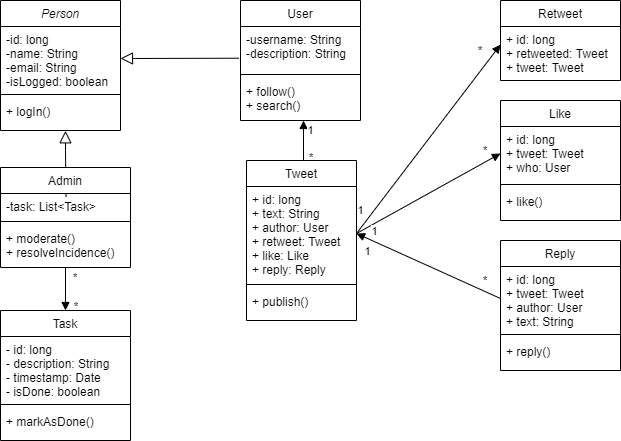

The diagram above was exported from draw.io. Its source (the exported page's mxGraphModel, read from the mxfile embedded in the PNG):
<mxGraphModel dx="953" dy="442" grid="1" gridSize="10" guides="1" tooltips="1" connect="1" arrows="1" fold="1" page="1" pageScale="1" pageWidth="827" pageHeight="1169" math="0" shadow="0">
  <root>
    <mxCell id="WIyWlLk6GJQsqaUBKTNV-0" />
    <mxCell id="WIyWlLk6GJQsqaUBKTNV-1" parent="WIyWlLk6GJQsqaUBKTNV-0" />
    <mxCell id="zkfFHV4jXpPFQw0GAbJ--0" value="Person" style="swimlane;fontStyle=2;align=center;verticalAlign=top;childLayout=stackLayout;horizontal=1;startSize=26;horizontalStack=0;resizeParent=1;resizeLast=0;collapsible=1;marginBottom=0;rounded=0;shadow=0;strokeWidth=1;" parent="WIyWlLk6GJQsqaUBKTNV-1" vertex="1">
      <mxGeometry x="120" y="20" width="120" height="130" as="geometry">
        <mxRectangle x="230" y="140" width="160" height="26" as="alternateBounds" />
      </mxGeometry>
    </mxCell>
    <mxCell id="zkfFHV4jXpPFQw0GAbJ--1" value="-id: long&#10;-name: String&#10;-email: String&#10;-isLogged: boolean" style="text;align=left;verticalAlign=top;spacingLeft=4;spacingRight=4;overflow=hidden;rotatable=0;points=[[0,0.5],[1,0.5]];portConstraint=eastwest;" parent="zkfFHV4jXpPFQw0GAbJ--0" vertex="1">
      <mxGeometry y="26" width="120" height="64" as="geometry" />
    </mxCell>
    <mxCell id="zkfFHV4jXpPFQw0GAbJ--4" value="" style="line;html=1;strokeWidth=1;align=left;verticalAlign=middle;spacingTop=-1;spacingLeft=3;spacingRight=3;rotatable=0;labelPosition=right;points=[];portConstraint=eastwest;" parent="zkfFHV4jXpPFQw0GAbJ--0" vertex="1">
      <mxGeometry y="90" width="120" height="8" as="geometry" />
    </mxCell>
    <mxCell id="zkfFHV4jXpPFQw0GAbJ--5" value="+ logIn()" style="text;align=left;verticalAlign=top;spacingLeft=4;spacingRight=4;overflow=hidden;rotatable=0;points=[[0,0.5],[1,0.5]];portConstraint=eastwest;" parent="zkfFHV4jXpPFQw0GAbJ--0" vertex="1">
      <mxGeometry y="98" width="120" height="32" as="geometry" />
    </mxCell>
    <mxCell id="QsomriJoFtf4GKxtVmEO-13" value="" style="endArrow=block;endSize=10;endFill=0;shadow=0;strokeWidth=1;rounded=0;elbow=vertical;exitX=0.441;exitY=-0.035;exitDx=0;exitDy=0;exitPerimeter=0;entryX=1;entryY=0.5;entryDx=0;entryDy=0;" edge="1" parent="zkfFHV4jXpPFQw0GAbJ--0">
      <mxGeometry width="160" relative="1" as="geometry">
        <mxPoint x="65.55999999999995" y="196.5" as="sourcePoint" />
        <mxPoint x="65" y="130.28" as="targetPoint" />
        <Array as="points">
          <mxPoint x="65" y="150" />
        </Array>
      </mxGeometry>
    </mxCell>
    <mxCell id="QsomriJoFtf4GKxtVmEO-4" value="" style="endArrow=block;endSize=10;endFill=0;shadow=0;strokeWidth=1;rounded=0;elbow=vertical;exitX=-0.013;exitY=0.721;exitDx=0;exitDy=0;exitPerimeter=0;entryX=1;entryY=0.5;entryDx=0;entryDy=0;" edge="1" parent="WIyWlLk6GJQsqaUBKTNV-1" source="QsomriJoFtf4GKxtVmEO-6" target="zkfFHV4jXpPFQw0GAbJ--1">
      <mxGeometry width="160" relative="1" as="geometry">
        <mxPoint x="410" y="150" as="sourcePoint" />
        <mxPoint x="280" y="70" as="targetPoint" />
      </mxGeometry>
    </mxCell>
    <mxCell id="QsomriJoFtf4GKxtVmEO-5" value="User" style="swimlane;fontStyle=0;align=center;verticalAlign=top;childLayout=stackLayout;horizontal=1;startSize=26;horizontalStack=0;resizeParent=1;resizeLast=0;collapsible=1;marginBottom=0;rounded=0;shadow=0;strokeWidth=1;" vertex="1" parent="WIyWlLk6GJQsqaUBKTNV-1">
      <mxGeometry x="360" y="20" width="120" height="120" as="geometry">
        <mxRectangle x="230" y="140" width="160" height="26" as="alternateBounds" />
      </mxGeometry>
    </mxCell>
    <mxCell id="QsomriJoFtf4GKxtVmEO-6" value="-username: String&#10;-description: String" style="text;align=left;verticalAlign=top;spacingLeft=4;spacingRight=4;overflow=hidden;rotatable=0;points=[[0,0.5],[1,0.5]];portConstraint=eastwest;" vertex="1" parent="QsomriJoFtf4GKxtVmEO-5">
      <mxGeometry y="26" width="120" height="44" as="geometry" />
    </mxCell>
    <mxCell id="QsomriJoFtf4GKxtVmEO-7" value="" style="line;html=1;strokeWidth=1;align=left;verticalAlign=middle;spacingTop=-1;spacingLeft=3;spacingRight=3;rotatable=0;labelPosition=right;points=[];portConstraint=eastwest;" vertex="1" parent="QsomriJoFtf4GKxtVmEO-5">
      <mxGeometry y="70" width="120" height="8" as="geometry" />
    </mxCell>
    <mxCell id="QsomriJoFtf4GKxtVmEO-8" value="+ follow()&#10;+ search()&#10;" style="text;align=left;verticalAlign=top;spacingLeft=4;spacingRight=4;overflow=hidden;rotatable=0;points=[[0,0.5],[1,0.5]];portConstraint=eastwest;" vertex="1" parent="QsomriJoFtf4GKxtVmEO-5">
      <mxGeometry y="78" width="120" height="42" as="geometry" />
    </mxCell>
    <mxCell id="QsomriJoFtf4GKxtVmEO-49" style="edgeStyle=none;rounded=0;orthogonalLoop=1;jettySize=auto;html=1;entryX=0.5;entryY=0;entryDx=0;entryDy=0;endArrow=block;endFill=1;" edge="1" parent="WIyWlLk6GJQsqaUBKTNV-1" source="QsomriJoFtf4GKxtVmEO-9" target="QsomriJoFtf4GKxtVmEO-45">
      <mxGeometry relative="1" as="geometry" />
    </mxCell>
    <mxCell id="QsomriJoFtf4GKxtVmEO-9" value="Admin" style="swimlane;fontStyle=0;align=center;verticalAlign=top;childLayout=stackLayout;horizontal=1;startSize=26;horizontalStack=0;resizeParent=1;resizeLast=0;collapsible=1;marginBottom=0;rounded=0;shadow=0;strokeWidth=1;" vertex="1" parent="WIyWlLk6GJQsqaUBKTNV-1">
      <mxGeometry x="120" y="187" width="130" height="100" as="geometry">
        <mxRectangle x="230" y="140" width="160" height="26" as="alternateBounds" />
      </mxGeometry>
    </mxCell>
    <mxCell id="QsomriJoFtf4GKxtVmEO-10" value="-task: List&lt;Task&gt;" style="text;align=left;verticalAlign=top;spacingLeft=4;spacingRight=4;overflow=hidden;rotatable=0;points=[[0,0.5],[1,0.5]];portConstraint=eastwest;" vertex="1" parent="QsomriJoFtf4GKxtVmEO-9">
      <mxGeometry y="26" width="130" height="24" as="geometry" />
    </mxCell>
    <mxCell id="QsomriJoFtf4GKxtVmEO-11" value="" style="line;html=1;strokeWidth=1;align=left;verticalAlign=middle;spacingTop=-1;spacingLeft=3;spacingRight=3;rotatable=0;labelPosition=right;points=[];portConstraint=eastwest;" vertex="1" parent="QsomriJoFtf4GKxtVmEO-9">
      <mxGeometry y="50" width="130" height="8" as="geometry" />
    </mxCell>
    <mxCell id="QsomriJoFtf4GKxtVmEO-12" value="+ moderate()&#10;+ resolveIncidence()" style="text;align=left;verticalAlign=top;spacingLeft=4;spacingRight=4;overflow=hidden;rotatable=0;points=[[0,0.5],[1,0.5]];portConstraint=eastwest;" vertex="1" parent="QsomriJoFtf4GKxtVmEO-9">
      <mxGeometry y="58" width="130" height="42" as="geometry" />
    </mxCell>
    <mxCell id="QsomriJoFtf4GKxtVmEO-19" value="1&lt;br&gt;" style="rounded=0;orthogonalLoop=1;jettySize=auto;html=1;endArrow=block;endFill=1;" edge="1" parent="WIyWlLk6GJQsqaUBKTNV-1">
      <mxGeometry x="0.5" y="-7" relative="1" as="geometry">
        <mxPoint x="423" y="180" as="sourcePoint" />
        <mxPoint x="423" y="140" as="targetPoint" />
        <mxPoint as="offset" />
      </mxGeometry>
    </mxCell>
    <mxCell id="QsomriJoFtf4GKxtVmEO-14" value="Tweet" style="swimlane;fontStyle=0;align=center;verticalAlign=top;childLayout=stackLayout;horizontal=1;startSize=26;horizontalStack=0;resizeParent=1;resizeLast=0;collapsible=1;marginBottom=0;rounded=0;shadow=0;strokeWidth=1;" vertex="1" parent="WIyWlLk6GJQsqaUBKTNV-1">
      <mxGeometry x="366" y="180" width="110" height="160" as="geometry">
        <mxRectangle x="230" y="140" width="160" height="26" as="alternateBounds" />
      </mxGeometry>
    </mxCell>
    <mxCell id="QsomriJoFtf4GKxtVmEO-15" value="+ id: long&#10;+ text: String&#10;+ author: User&#10;+ retweet: Tweet&#10;+ like: Like&#10;+ reply: Reply" style="text;align=left;verticalAlign=top;spacingLeft=4;spacingRight=4;overflow=hidden;rotatable=0;points=[[0,0.5],[1,0.5]];portConstraint=eastwest;" vertex="1" parent="QsomriJoFtf4GKxtVmEO-14">
      <mxGeometry y="26" width="110" height="94" as="geometry" />
    </mxCell>
    <mxCell id="QsomriJoFtf4GKxtVmEO-16" value="" style="line;html=1;strokeWidth=1;align=left;verticalAlign=middle;spacingTop=-1;spacingLeft=3;spacingRight=3;rotatable=0;labelPosition=right;points=[];portConstraint=eastwest;" vertex="1" parent="QsomriJoFtf4GKxtVmEO-14">
      <mxGeometry y="120" width="110" height="8" as="geometry" />
    </mxCell>
    <mxCell id="QsomriJoFtf4GKxtVmEO-17" value="+ publish()" style="text;align=left;verticalAlign=top;spacingLeft=4;spacingRight=4;overflow=hidden;rotatable=0;points=[[0,0.5],[1,0.5]];portConstraint=eastwest;" vertex="1" parent="QsomriJoFtf4GKxtVmEO-14">
      <mxGeometry y="128" width="110" height="32" as="geometry" />
    </mxCell>
    <mxCell id="QsomriJoFtf4GKxtVmEO-20" value="Retweet" style="swimlane;fontStyle=0;align=center;verticalAlign=top;childLayout=stackLayout;horizontal=1;startSize=26;horizontalStack=0;resizeParent=1;resizeLast=0;collapsible=1;marginBottom=0;rounded=0;shadow=0;strokeWidth=1;" vertex="1" parent="WIyWlLk6GJQsqaUBKTNV-1">
      <mxGeometry x="620" y="20" width="120" height="80" as="geometry">
        <mxRectangle x="230" y="140" width="160" height="26" as="alternateBounds" />
      </mxGeometry>
    </mxCell>
    <mxCell id="QsomriJoFtf4GKxtVmEO-21" value="+ id: long&#10;+ retweeted: Tweet&#10;+ tweet: Tweet" style="text;align=left;verticalAlign=top;spacingLeft=4;spacingRight=4;overflow=hidden;rotatable=0;points=[[0,0.5],[1,0.5]];portConstraint=eastwest;" vertex="1" parent="QsomriJoFtf4GKxtVmEO-20">
      <mxGeometry y="26" width="120" height="54" as="geometry" />
    </mxCell>
    <mxCell id="QsomriJoFtf4GKxtVmEO-24" value="Like" style="swimlane;fontStyle=0;align=center;verticalAlign=top;childLayout=stackLayout;horizontal=1;startSize=26;horizontalStack=0;resizeParent=1;resizeLast=0;collapsible=1;marginBottom=0;rounded=0;shadow=0;strokeWidth=1;" vertex="1" parent="WIyWlLk6GJQsqaUBKTNV-1">
      <mxGeometry x="620" y="120" width="120" height="120" as="geometry">
        <mxRectangle x="230" y="140" width="160" height="26" as="alternateBounds" />
      </mxGeometry>
    </mxCell>
    <mxCell id="QsomriJoFtf4GKxtVmEO-25" value="+ id: long&#10;+ tweet: Tweet&#10;+ who: User" style="text;align=left;verticalAlign=top;spacingLeft=4;spacingRight=4;overflow=hidden;rotatable=0;points=[[0,0.5],[1,0.5]];portConstraint=eastwest;" vertex="1" parent="QsomriJoFtf4GKxtVmEO-24">
      <mxGeometry y="26" width="120" height="54" as="geometry" />
    </mxCell>
    <mxCell id="QsomriJoFtf4GKxtVmEO-26" value="" style="line;html=1;strokeWidth=1;align=left;verticalAlign=middle;spacingTop=-1;spacingLeft=3;spacingRight=3;rotatable=0;labelPosition=right;points=[];portConstraint=eastwest;" vertex="1" parent="QsomriJoFtf4GKxtVmEO-24">
      <mxGeometry y="80" width="120" height="8" as="geometry" />
    </mxCell>
    <mxCell id="QsomriJoFtf4GKxtVmEO-27" value="+ like()" style="text;align=left;verticalAlign=top;spacingLeft=4;spacingRight=4;overflow=hidden;rotatable=0;points=[[0,0.5],[1,0.5]];portConstraint=eastwest;" vertex="1" parent="QsomriJoFtf4GKxtVmEO-24">
      <mxGeometry y="88" width="120" height="32" as="geometry" />
    </mxCell>
    <mxCell id="QsomriJoFtf4GKxtVmEO-28" value="Reply" style="swimlane;fontStyle=0;align=center;verticalAlign=top;childLayout=stackLayout;horizontal=1;startSize=26;horizontalStack=0;resizeParent=1;resizeLast=0;collapsible=1;marginBottom=0;rounded=0;shadow=0;strokeWidth=1;" vertex="1" parent="WIyWlLk6GJQsqaUBKTNV-1">
      <mxGeometry x="620" y="260" width="120" height="130" as="geometry">
        <mxRectangle x="230" y="140" width="160" height="26" as="alternateBounds" />
      </mxGeometry>
    </mxCell>
    <mxCell id="QsomriJoFtf4GKxtVmEO-29" value="+ id: long&#10;+ tweet: Tweet&#10;+ author: User&#10;+ text: String" style="text;align=left;verticalAlign=top;spacingLeft=4;spacingRight=4;overflow=hidden;rotatable=0;points=[[0,0.5],[1,0.5]];portConstraint=eastwest;" vertex="1" parent="QsomriJoFtf4GKxtVmEO-28">
      <mxGeometry y="26" width="120" height="64" as="geometry" />
    </mxCell>
    <mxCell id="QsomriJoFtf4GKxtVmEO-30" value="" style="line;html=1;strokeWidth=1;align=left;verticalAlign=middle;spacingTop=-1;spacingLeft=3;spacingRight=3;rotatable=0;labelPosition=right;points=[];portConstraint=eastwest;" vertex="1" parent="QsomriJoFtf4GKxtVmEO-28">
      <mxGeometry y="90" width="120" height="8" as="geometry" />
    </mxCell>
    <mxCell id="QsomriJoFtf4GKxtVmEO-31" value="+ reply()" style="text;align=left;verticalAlign=top;spacingLeft=4;spacingRight=4;overflow=hidden;rotatable=0;points=[[0,0.5],[1,0.5]];portConstraint=eastwest;" vertex="1" parent="QsomriJoFtf4GKxtVmEO-28">
      <mxGeometry y="98" width="120" height="32" as="geometry" />
    </mxCell>
    <mxCell id="QsomriJoFtf4GKxtVmEO-34" value="1" style="edgeStyle=none;rounded=0;orthogonalLoop=1;jettySize=auto;html=1;exitX=0;exitY=0.5;exitDx=0;exitDy=0;endArrow=block;endFill=1;entryX=1;entryY=0.5;entryDx=0;entryDy=0;" edge="1" parent="WIyWlLk6GJQsqaUBKTNV-1" source="QsomriJoFtf4GKxtVmEO-29" target="QsomriJoFtf4GKxtVmEO-15">
      <mxGeometry x="0.7732" y="12" relative="1" as="geometry">
        <mxPoint x="480" y="250" as="targetPoint" />
        <mxPoint as="offset" />
      </mxGeometry>
    </mxCell>
    <mxCell id="QsomriJoFtf4GKxtVmEO-35" value="1" style="edgeStyle=none;rounded=0;orthogonalLoop=1;jettySize=auto;html=1;exitX=1;exitY=0.5;exitDx=0;exitDy=0;entryX=0;entryY=0.336;entryDx=0;entryDy=0;entryPerimeter=0;endArrow=block;endFill=1;" edge="1" parent="WIyWlLk6GJQsqaUBKTNV-1" source="QsomriJoFtf4GKxtVmEO-15" target="QsomriJoFtf4GKxtVmEO-21">
      <mxGeometry x="-0.8256" y="11" relative="1" as="geometry">
        <mxPoint as="offset" />
      </mxGeometry>
    </mxCell>
    <mxCell id="QsomriJoFtf4GKxtVmEO-36" value="1" style="edgeStyle=none;rounded=0;orthogonalLoop=1;jettySize=auto;html=1;exitX=1;exitY=0.5;exitDx=0;exitDy=0;entryX=0;entryY=0.5;entryDx=0;entryDy=0;endArrow=block;endFill=1;" edge="1" parent="WIyWlLk6GJQsqaUBKTNV-1" source="QsomriJoFtf4GKxtVmEO-15" target="QsomriJoFtf4GKxtVmEO-25">
      <mxGeometry x="-0.7957" y="-7" relative="1" as="geometry">
        <mxPoint as="offset" />
      </mxGeometry>
    </mxCell>
    <mxCell id="QsomriJoFtf4GKxtVmEO-38" value="*" style="text;html=1;strokeColor=none;fillColor=none;align=center;verticalAlign=middle;whiteSpace=wrap;rounded=0;" vertex="1" parent="WIyWlLk6GJQsqaUBKTNV-1">
      <mxGeometry x="580" y="60" width="40" height="20" as="geometry" />
    </mxCell>
    <mxCell id="QsomriJoFtf4GKxtVmEO-40" value="*" style="text;html=1;strokeColor=none;fillColor=none;align=center;verticalAlign=middle;whiteSpace=wrap;rounded=0;" vertex="1" parent="WIyWlLk6GJQsqaUBKTNV-1">
      <mxGeometry x="590" y="160" width="30" height="20" as="geometry" />
    </mxCell>
    <mxCell id="QsomriJoFtf4GKxtVmEO-41" value="*" style="text;html=1;strokeColor=none;fillColor=none;align=center;verticalAlign=middle;whiteSpace=wrap;rounded=0;" vertex="1" parent="WIyWlLk6GJQsqaUBKTNV-1">
      <mxGeometry x="590" y="290" width="30" height="20" as="geometry" />
    </mxCell>
    <mxCell id="QsomriJoFtf4GKxtVmEO-44" value="*" style="text;html=1;strokeColor=none;fillColor=none;align=center;verticalAlign=middle;whiteSpace=wrap;rounded=0;" vertex="1" parent="WIyWlLk6GJQsqaUBKTNV-1">
      <mxGeometry x="416" y="167" width="30" height="20" as="geometry" />
    </mxCell>
    <mxCell id="QsomriJoFtf4GKxtVmEO-45" value="Task" style="swimlane;fontStyle=0;align=center;verticalAlign=top;childLayout=stackLayout;horizontal=1;startSize=26;horizontalStack=0;resizeParent=1;resizeLast=0;collapsible=1;marginBottom=0;rounded=0;shadow=0;strokeWidth=1;" vertex="1" parent="WIyWlLk6GJQsqaUBKTNV-1">
      <mxGeometry x="120" y="330" width="130" height="130" as="geometry">
        <mxRectangle x="230" y="140" width="160" height="26" as="alternateBounds" />
      </mxGeometry>
    </mxCell>
    <mxCell id="QsomriJoFtf4GKxtVmEO-46" value="- id: long&#10;- description: String&#10;- timestamp: Date&#10;- isDone: boolean" style="text;align=left;verticalAlign=top;spacingLeft=4;spacingRight=4;overflow=hidden;rotatable=0;points=[[0,0.5],[1,0.5]];portConstraint=eastwest;" vertex="1" parent="QsomriJoFtf4GKxtVmEO-45">
      <mxGeometry y="26" width="130" height="64" as="geometry" />
    </mxCell>
    <mxCell id="QsomriJoFtf4GKxtVmEO-47" value="" style="line;html=1;strokeWidth=1;align=left;verticalAlign=middle;spacingTop=-1;spacingLeft=3;spacingRight=3;rotatable=0;labelPosition=right;points=[];portConstraint=eastwest;" vertex="1" parent="QsomriJoFtf4GKxtVmEO-45">
      <mxGeometry y="90" width="130" height="8" as="geometry" />
    </mxCell>
    <mxCell id="QsomriJoFtf4GKxtVmEO-48" value="+ markAsDone()" style="text;align=left;verticalAlign=top;spacingLeft=4;spacingRight=4;overflow=hidden;rotatable=0;points=[[0,0.5],[1,0.5]];portConstraint=eastwest;" vertex="1" parent="QsomriJoFtf4GKxtVmEO-45">
      <mxGeometry y="98" width="130" height="22" as="geometry" />
    </mxCell>
    <mxCell id="QsomriJoFtf4GKxtVmEO-50" value="*" style="text;html=1;strokeColor=none;fillColor=none;align=center;verticalAlign=middle;whiteSpace=wrap;rounded=0;" vertex="1" parent="WIyWlLk6GJQsqaUBKTNV-1">
      <mxGeometry x="180" y="287" width="30" height="20" as="geometry" />
    </mxCell>
    <mxCell id="QsomriJoFtf4GKxtVmEO-51" value="*" style="text;html=1;strokeColor=none;fillColor=none;align=center;verticalAlign=middle;whiteSpace=wrap;rounded=0;" vertex="1" parent="WIyWlLk6GJQsqaUBKTNV-1">
      <mxGeometry x="181" y="316" width="30" height="20" as="geometry" />
    </mxCell>
  </root>
</mxGraphModel>